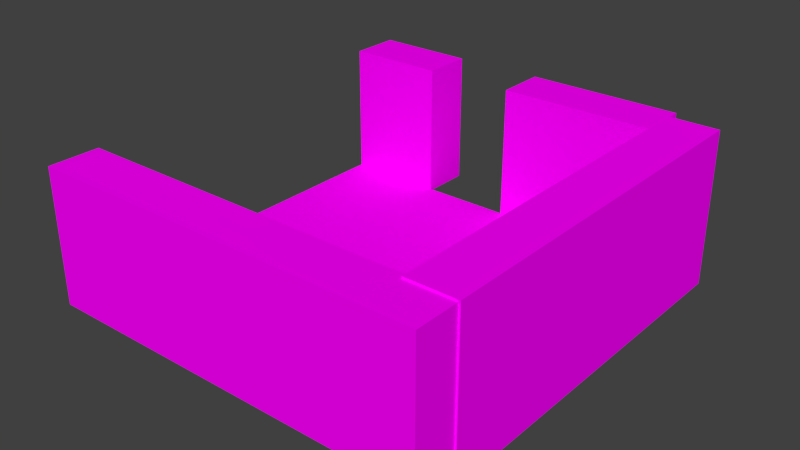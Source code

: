 # Source: castle.blend  (saved by Blender 2.76.0; exported with 4.5.12 LTS)
import bpy
from mathutils import Matrix  # noqa: F401  (used for matrix-valued properties, if any)

bpy.ops.wm.read_factory_settings(use_empty=True)
scene = bpy.context.scene
scene.name = 'Scene'

# ---- collections
col_collection_1 = bpy.data.collections.new('Collection 1'); scene.collection.children.link(col_collection_1)

# ---- images (referenced by path relative to the original .blend; pixels are not part of the script)
import os
ASSET_DIR = os.environ.get("B2B_ASSET_DIR", "")  # directory of the original .blend (textures are referenced by path, not embedded)
HERE = os.path.dirname(os.path.abspath(__file__))  # packed textures are extracted next to this script under _unpacked/

def load_image(name, relpath, width, height, colorspace="sRGB"):
    """Load a texture the original file referenced (path relative to the .blend, or extracted next to this script)."""
    p = next((c for c in (os.path.join(HERE, relpath), os.path.join(ASSET_DIR, relpath)) if relpath and os.path.exists(c)), "")
    if p:
        img = bpy.data.images.load(p, check_existing=True)
        img.name = name
    else:  # same state as the original file: an image datablock whose file is absent (Cycles renders it pink)
        img = bpy.data.images.new(name, width, height)
        img.source = "FILE"
        img.filepath = "//" + (relpath or name)
    img.colorspace_settings.name = colorspace
    return img
img_castletex_jpg = load_image('castleTex.jpg', 'castleTex.jpg', 1024, 1024, 'sRGB')
img_floortex_jpg = load_image('floorTex.jpg', 'floorTex.jpg', 1024, 1024, 'sRGB')

# ---- materials (node trees are filled in below, after node groups)
mat_material = bpy.data.materials.new('Material')
mat_material.alpha_threshold = 0.0
mat_material.roughness = 0.5
mat_material_001 = bpy.data.materials.new('Material.001')
mat_material_001.alpha_threshold = 0.0
mat_material_001.roughness = 0.5

# ---- material node trees
mat_material.use_nodes = True; mat_material.node_tree.nodes.clear()
_N = mat_material.node_tree.nodes; _L = mat_material.node_tree.links
n0 = _N.new('ShaderNodeOutputMaterial'); n0.name = 'Material Output'; n0.location = (300, 300)
n1 = _N.new('ShaderNodeBsdfDiffuse'); n1.name = 'Diffuse BSDF'; n1.location = (10, 300)
n2 = _N.new('ShaderNodeTexImage'); n2.name = 'Image Texture'; n2.location = (-180, 300)
n2.width = 140
n2.image = img_castletex_jpg
_L.new(n1.outputs[0], n0.inputs[0])
_L.new(n2.outputs[0], n1.inputs[0])
n0.is_active_output = True
mat_material_001.use_nodes = True; mat_material_001.node_tree.nodes.clear()
_N = mat_material_001.node_tree.nodes; _L = mat_material_001.node_tree.links
n0 = _N.new('ShaderNodeOutputMaterial'); n0.name = 'Material Output'; n0.location = (300, 300)
n1 = _N.new('ShaderNodeBsdfDiffuse'); n1.name = 'Diffuse BSDF'; n1.location = (10, 300)
n2 = _N.new('ShaderNodeTexImage'); n2.name = 'Image Texture'; n2.location = (-180, 300)
n2.width = 140
n2.image = img_floortex_jpg
_L.new(n1.outputs[0], n0.inputs[0])
_L.new(n2.outputs[0], n1.inputs[0])
n0.is_active_output = True

# ---- world
world_world = bpy.data.worlds.new('World'); scene.world = world_world
world_world.color = (0.05088, 0.05088, 0.05088)
world_world.use_sun_shadow = False
world_world.sun_shadow_jitter_overblur = 0.0
world_world.cycles.sampling_method = 'MANUAL'
world_world.cycles.sample_map_resolution = 256

# ---- meshes
me_cube_015 = bpy.data.meshes.new('Cube.015')
me_cube_015.from_pydata([(-1.0, -1.0, -1.0), (-1.0, -1.0, 1.0), (-1.0, 1.0, -1.0), (-1.0, 1.0, 1.0), (1.0, -1.0, -1.0), (1.0, -1.0, 1.0), (1.0, 1.0, -1.0), (1.0, 1.0, 1.0), (-0.7523, 15.87, -1.328), (-0.7523, 15.87, 1.028), (-0.7523, 0.7504, -1.328), (-0.7523, 0.7504, 1.028), (-1.01, 15.87, -1.328), (-1.01, 15.87, 1.028), (-1.01, 0.7504, -1.328), (-1.01, 0.7504, 1.028), (0.03586, 14.4, 1.021), (0.03586, 14.4, -0.9999), (0.03586, 16.4, 1.021), (0.03586, 16.4, -0.9999), (-0.7574, 14.4, 1.021), (-0.7574, 14.4, -0.9999), (-0.7574, 16.4, 1.021), (-0.7574, 16.4, -0.9999), (1.004, 14.4, 1.01), (1.004, 14.4, -1.011), (1.004, 16.4, 1.01), (1.004, 16.4, -1.011), (0.5, 14.4, 1.01), (0.5, 14.4, -1.011), (0.5, 16.4, 1.01), (0.5, 16.4, -1.011)], [], [(1, 3, 2, 0), (3, 7, 6, 2), (7, 5, 4, 6), (5, 1, 0, 4), (0, 2, 6, 4), (5, 7, 3, 1), (9, 11, 10, 8), (11, 15, 14, 10), (15, 13, 12, 14), (13, 9, 8, 12), (8, 10, 14, 12), (13, 15, 11, 9), (17, 19, 18, 16), (19, 23, 22, 18), (23, 21, 20, 22), (21, 17, 16, 20), (16, 18, 22, 20), (21, 23, 19, 17), (25, 27, 26, 24), (27, 31, 30, 26), (31, 29, 28, 30), (29, 25, 24, 28), (24, 26, 30, 28), (29, 31, 27, 25)])
_uv = me_cube_015.uv_layers.new(name='UVMap')
_uv.uv.foreach_set('vector', [0.0, 0.0, 1.0, 0.0, 1.0, 1.0, 0.0, 1.0, 0.0, 0.0, 1.0, 0.0, 1.0, 1.0, 0.0, 1.0, 0.0, 0.0, 1.0, 0.0, 1.0, 1.0, 0.0, 1.0, 0.0, 0.0, 1.0, 0.0, 1.0, 1.0, 0.0, 1.0, 0.0, 0.0, 1.0, 0.0, 1.0, 1.0, 0.0, 1.0, 0.0, 0.0, 1.0, 0.0, 1.0, 1.0, 0.0, 1.0, 0.0, 0.0, 1.0, 0.0, 1.0, 1.0, 0.0, 1.0, 0.0, 0.0, 1.0, 0.0, 1.0, 1.0, 0.0, 1.0, 0.0, 0.0, 1.0, 0.0, 1.0, 1.0, 0.0, 1.0, 0.0, 0.0, 1.0, 0.0, 1.0, 1.0, 0.0, 1.0, 0.0, 0.0, 1.0, 0.0, 1.0, 1.0, 0.0, 1.0, 0.0, 0.0, 1.0, 0.0, 1.0, 1.0, 0.0, 1.0, 0.0, 0.0, 1.0, 0.0, 1.0, 1.0, 0.0, 1.0, 0.0, 0.0, 1.0, 0.0, 1.0, 1.0, 0.0, 1.0, 0.0, 0.0, 1.0, 0.0, 1.0, 1.0, 0.0, 1.0, 0.0, 0.0, 1.0, 0.0, 1.0, 1.0, 0.0, 1.0, 0.0, 0.0, 1.0, 0.0, 1.0, 1.0, 0.0, 1.0, 0.0, 0.0, 1.0, 0.0, 1.0, 1.0, 0.0, 1.0, 0.0, 0.0, 1.0, 0.0, 1.0, 1.0, 0.0, 1.0, 0.0, 0.0, 1.0, 0.0, 1.0, 1.0, 0.0, 1.0, 0.0, 0.0, 1.0, 0.0, 1.0, 1.0, 0.0, 1.0, 0.0, 0.0, 1.0, 0.0, 1.0, 1.0, 0.0, 1.0, 0.0, 0.0, 1.0, 0.0, 1.0, 1.0, 0.0, 1.0, 0.0, 0.0, 1.0, 0.0, 1.0, 1.0, 0.0, 1.0])
me_cube_015.materials.append(mat_material)
me_cube_015.use_remesh_preserve_volume = False
me_cube_015.use_remesh_preserve_attributes = False
me_cube_015.use_mirror_vertex_groups = False
me_cube_015.update()
me_plane_023 = bpy.data.meshes.new('Plane.023')
me_plane_023.from_pydata([(-1.0, -1.0, 0.0), (1.0, -1.0, 0.0), (-1.0, 1.0, 0.0), (1.0, 1.0, 0.0)], [], [(0, 1, 3, 2)])
_uv = me_plane_023.uv_layers.new(name='UVMap')
_uv.uv.foreach_set('vector', [0.0001, 9.998e-05, 0.9999, 9.998e-05, 0.9999, 0.9999, 9.998e-05, 0.9999])
me_plane_023.materials.append(mat_material_001)
me_plane_023.use_remesh_preserve_volume = False
me_plane_023.use_remesh_preserve_attributes = False
me_plane_023.use_mirror_vertex_groups = False
me_plane_023.update()

# ---- objects
ob_cube_003 = bpy.data.objects.new('Cube.003', me_cube_015)
ob_plane_022 = bpy.data.objects.new('Plane.022', me_plane_023)

# ---- transforms, parenting, visibility, modifiers, constraints
ob_cube_003.location = (47.18, -35.55, 5.864)
ob_cube_003.scale = (-7.773, 1.0, 2.643)
ob_cube_003.lineart.crease_threshold = 0.0
ob_plane_022.location = (46.18, -27.99, 3.277)
ob_plane_022.scale = (6.843, 6.843, 6.843)
ob_plane_022.lineart.crease_threshold = 0.0

# ---- collection membership
col_collection_1.objects.link(ob_cube_003)
col_collection_1.objects.link(ob_plane_022)

# ---- scene / render settings (as saved in the file)
scene.frame_start = 1; scene.frame_end = 250; scene.frame_set(1)
scene.render.engine = 'CYCLES'
scene.render.resolution_percentage = 50
scene.render.dither_intensity = 0.0
scene.cycles.use_denoising = False
scene.cycles.samples = 10
scene.cycles.sampling_pattern = 'TABULATED_SOBOL'
scene.cycles.light_sampling_threshold = 0.0
scene.cycles.use_adaptive_sampling = False
scene.cycles.use_light_tree = False
scene.cycles.blur_glossy = 0.0
scene.cycles.pixel_filter_type = 'GAUSSIAN'
scene.cycles.sample_clamp_indirect = 0.0
scene.view_settings.view_transform = 'Standard'
bpy.context.view_layer.update()

# ---- added for rendering (the .blend has no active camera and no usable light): camera, sun
cam_auto = bpy.data.cameras.new('AutoCamera')
cam_auto.lens = 50.0
cam_auto.sensor_width = 36.0
cam_auto.clip_end = 1000.0
ob_auto_camera = bpy.data.objects.new('AutoCamera', cam_auto)
scene.collection.objects.link(ob_auto_camera)
ob_auto_camera.location = (69.6148, -54.7653, 23.4115)
ob_auto_camera.rotation_euler = (1.09748, -7.21219e-08, 0.694738)
scene.camera = ob_auto_camera
light_auto_sun = bpy.data.lights.new('AutoSun', 'SUN')
light_auto_sun.energy = 3.0
light_auto_sun.angle = 0.0523599
ob_auto_sun = bpy.data.objects.new('AutoSun', light_auto_sun)
scene.collection.objects.link(ob_auto_sun)
ob_auto_sun.rotation_euler = (0.872665, 0.174533, 0.523599)
bpy.context.view_layer.update()
